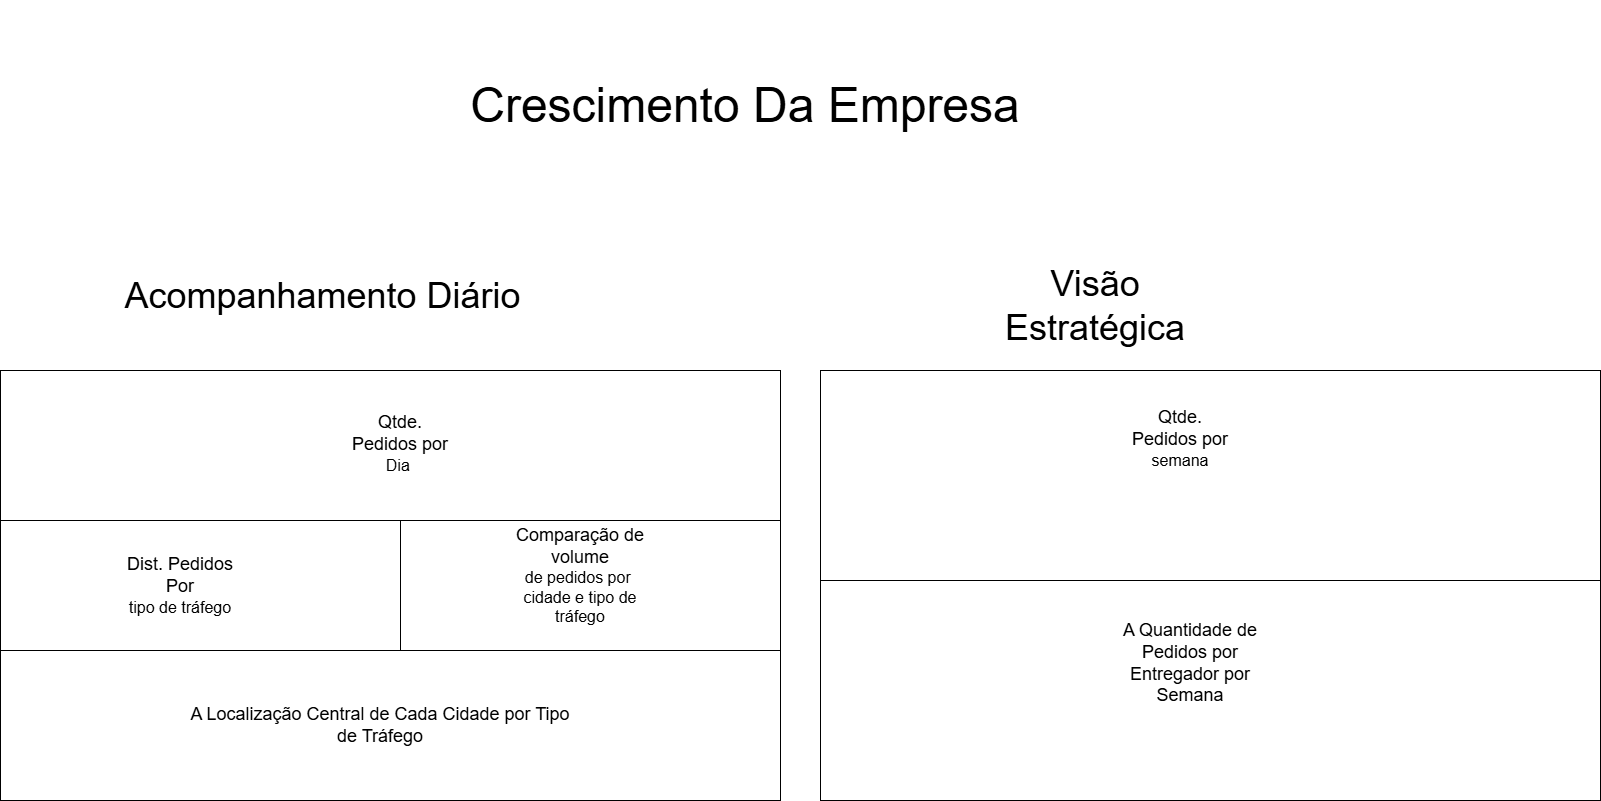

The diagram above was exported from draw.io. Its source (the exported page's mxGraphModel, read from the mxfile embedded in the PNG):
<mxGraphModel dx="1760" dy="1968" grid="1" gridSize="10" guides="1" tooltips="1" connect="1" arrows="1" fold="1" page="1" pageScale="1" pageWidth="850" pageHeight="1100" math="0" shadow="0">
  <root>
    <mxCell id="0" />
    <mxCell id="1" parent="0" />
    <mxCell id="su3hVHcjvgWeX7kGCIB7-5" value="" style="rounded=0;whiteSpace=wrap;html=1;" vertex="1" parent="1">
      <mxGeometry y="-700" width="780" height="430" as="geometry" />
    </mxCell>
    <mxCell id="su3hVHcjvgWeX7kGCIB7-6" value="" style="rounded=0;whiteSpace=wrap;html=1;" vertex="1" parent="1">
      <mxGeometry y="-700" width="400" height="430" as="geometry" />
    </mxCell>
    <mxCell id="su3hVHcjvgWeX7kGCIB7-7" value="" style="rounded=0;whiteSpace=wrap;html=1;" vertex="1" parent="1">
      <mxGeometry x="400" y="-700" width="380" height="430" as="geometry" />
    </mxCell>
    <mxCell id="su3hVHcjvgWeX7kGCIB7-8" value="" style="rounded=0;whiteSpace=wrap;html=1;" vertex="1" parent="1">
      <mxGeometry y="-700" width="780" height="150" as="geometry" />
    </mxCell>
    <mxCell id="su3hVHcjvgWeX7kGCIB7-9" value="" style="rounded=0;whiteSpace=wrap;html=1;" vertex="1" parent="1">
      <mxGeometry y="-550" width="400" height="130" as="geometry" />
    </mxCell>
    <mxCell id="su3hVHcjvgWeX7kGCIB7-10" value="" style="rounded=0;whiteSpace=wrap;html=1;" vertex="1" parent="1">
      <mxGeometry y="-420" width="780" height="150" as="geometry" />
    </mxCell>
    <mxCell id="su3hVHcjvgWeX7kGCIB7-12" value="" style="rounded=0;whiteSpace=wrap;html=1;" vertex="1" parent="1">
      <mxGeometry x="400" y="-550" width="380" height="130" as="geometry" />
    </mxCell>
    <mxCell id="su3hVHcjvgWeX7kGCIB7-14" value="&lt;font style=&quot;font-size: 18px;&quot;&gt;Qtde. Pedidos&amp;nbsp;&lt;span style=&quot;background-color: initial;&quot;&gt;por&lt;/span&gt;&lt;/font&gt;&lt;div&gt;&lt;font size=&quot;3&quot;&gt;Dia&amp;nbsp;&lt;/font&gt;&lt;/div&gt;" style="text;html=1;align=center;verticalAlign=middle;whiteSpace=wrap;rounded=0;" vertex="1" parent="1">
      <mxGeometry x="330" y="-675" width="140" height="95" as="geometry" />
    </mxCell>
    <mxCell id="su3hVHcjvgWeX7kGCIB7-16" value="" style="rounded=0;whiteSpace=wrap;html=1;" vertex="1" parent="1">
      <mxGeometry x="820" y="-700" width="780" height="430" as="geometry" />
    </mxCell>
    <mxCell id="su3hVHcjvgWeX7kGCIB7-17" value="" style="rounded=0;whiteSpace=wrap;html=1;" vertex="1" parent="1">
      <mxGeometry x="820" y="-550" width="780" height="280" as="geometry" />
    </mxCell>
    <mxCell id="su3hVHcjvgWeX7kGCIB7-19" value="" style="rounded=0;whiteSpace=wrap;html=1;" vertex="1" parent="1">
      <mxGeometry x="820" y="-700" width="780" height="210" as="geometry" />
    </mxCell>
    <mxCell id="su3hVHcjvgWeX7kGCIB7-26" value="&lt;font style=&quot;font-size: 18px;&quot;&gt;Qtde. Pedidos&amp;nbsp;&lt;span style=&quot;background-color: initial;&quot;&gt;por&lt;/span&gt;&lt;/font&gt;&lt;div&gt;&lt;font size=&quot;3&quot;&gt;semana&lt;/font&gt;&lt;/div&gt;" style="text;html=1;align=center;verticalAlign=middle;whiteSpace=wrap;rounded=0;" vertex="1" parent="1">
      <mxGeometry x="1110" y="-680" width="140" height="95" as="geometry" />
    </mxCell>
    <mxCell id="su3hVHcjvgWeX7kGCIB7-27" value="&lt;font style=&quot;font-size: 36px;&quot;&gt;Visão Estratégica&lt;/font&gt;" style="text;html=1;align=center;verticalAlign=middle;whiteSpace=wrap;rounded=0;" vertex="1" parent="1">
      <mxGeometry x="960" y="-830" width="270" height="130" as="geometry" />
    </mxCell>
    <mxCell id="su3hVHcjvgWeX7kGCIB7-28" value="&lt;font style=&quot;font-size: 36px;&quot;&gt;Acompanhamento Diário&lt;/font&gt;" style="text;html=1;align=center;verticalAlign=middle;whiteSpace=wrap;rounded=0;" vertex="1" parent="1">
      <mxGeometry x="65" y="-840" width="515" height="130" as="geometry" />
    </mxCell>
    <mxCell id="su3hVHcjvgWeX7kGCIB7-29" value="&lt;font style=&quot;font-size: 18px;&quot;&gt;Dist. Pedidos Por&lt;/font&gt;&lt;div&gt;&lt;font size=&quot;3&quot;&gt;tipo de tráfego&lt;/font&gt;&lt;/div&gt;" style="text;html=1;align=center;verticalAlign=middle;whiteSpace=wrap;rounded=0;" vertex="1" parent="1">
      <mxGeometry x="110" y="-532.5" width="140" height="95" as="geometry" />
    </mxCell>
    <mxCell id="su3hVHcjvgWeX7kGCIB7-30" value="&lt;font style=&quot;font-size: 18px;&quot;&gt;Comparação de volume&lt;/font&gt;&lt;div&gt;&lt;font size=&quot;3&quot;&gt;de pedidos por&amp;nbsp;&lt;/font&gt;&lt;/div&gt;&lt;div&gt;&lt;font size=&quot;3&quot;&gt;cidade e tipo de tráfego&lt;/font&gt;&lt;/div&gt;" style="text;html=1;align=center;verticalAlign=middle;whiteSpace=wrap;rounded=0;" vertex="1" parent="1">
      <mxGeometry x="510" y="-530" width="140" height="70" as="geometry" />
    </mxCell>
    <mxCell id="su3hVHcjvgWeX7kGCIB7-31" value="&lt;font style=&quot;font-size: 18px;&quot;&gt;A Quantidade de Pedidos por Entregador por Semana&lt;/font&gt;" style="text;html=1;align=center;verticalAlign=middle;whiteSpace=wrap;rounded=0;" vertex="1" parent="1">
      <mxGeometry x="1110" y="-460" width="160" height="105" as="geometry" />
    </mxCell>
    <mxCell id="su3hVHcjvgWeX7kGCIB7-32" value="&lt;span style=&quot;font-size: 18px;&quot;&gt;A Localização Central de Cada Cidade por Tipo de Tráfego&lt;/span&gt;" style="text;html=1;align=center;verticalAlign=middle;whiteSpace=wrap;rounded=0;" vertex="1" parent="1">
      <mxGeometry x="180" y="-392.5" width="400" height="95" as="geometry" />
    </mxCell>
    <mxCell id="su3hVHcjvgWeX7kGCIB7-33" value="&lt;font style=&quot;font-size: 48px;&quot;&gt;Crescimento Da Empresa&lt;/font&gt;" style="text;html=1;align=center;verticalAlign=middle;whiteSpace=wrap;rounded=0;" vertex="1" parent="1">
      <mxGeometry x="390" y="-1070" width="710" height="210" as="geometry" />
    </mxCell>
  </root>
</mxGraphModel>